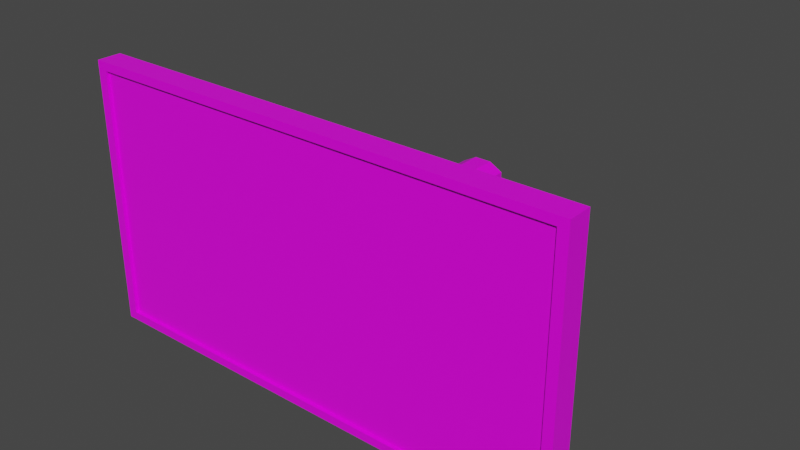 # Source: TV.blend  (saved by Blender 3.2.14; exported with 4.5.12 LTS)
import bpy
from mathutils import Matrix  # noqa: F401  (used for matrix-valued properties, if any)

bpy.ops.wm.read_factory_settings(use_empty=True)
scene = bpy.context.scene
scene.name = 'Scene'

# ---- collections
col_collection = bpy.data.collections.new('Collection'); scene.collection.children.link(col_collection)

# ---- images (referenced by path relative to the original .blend; pixels are not part of the script)
import os
ASSET_DIR = os.environ.get("B2B_ASSET_DIR", "")  # directory of the original .blend (textures are referenced by path, not embedded)
HERE = os.path.dirname(os.path.abspath(__file__))  # packed textures are extracted next to this script under _unpacked/

def load_image(name, relpath, width, height, colorspace="sRGB"):
    """Load a texture the original file referenced (path relative to the .blend, or extracted next to this script)."""
    p = next((c for c in (os.path.join(HERE, relpath), os.path.join(ASSET_DIR, relpath)) if relpath and os.path.exists(c)), "")
    if p:
        img = bpy.data.images.load(p, check_existing=True)
        img.name = name
    else:  # same state as the original file: an image datablock whose file is absent (Cycles renders it pink)
        img = bpy.data.images.new(name, width, height)
        img.source = "FILE"
        img.filepath = "//" + (relpath or name)
    img.colorspace_settings.name = colorspace
    return img
img_8x8base_png = load_image('8x8Base.png', '8x8Base.png', 1024, 1024, 'sRGB')

# ---- materials (node trees are filled in below, after node groups)
mat_material = bpy.data.materials.new('Material')
mat_material.alpha_threshold = 0.0
mat_material.use_transparent_shadow = False
mat_material.line_color = (0.0, 0.0, 0.0, 1.0)

# ---- material node trees
mat_material.use_nodes = True; mat_material.node_tree.nodes.clear()
_N = mat_material.node_tree.nodes; _L = mat_material.node_tree.links
n0 = _N.new('ShaderNodeOutputMaterial'); n0.name = 'Material Output'; n0.location = (300, 300)
n1 = _N.new('ShaderNodeBsdfPrincipled'); n1.name = 'Principled BSDF'; n1.location = (10, 300)
n1.distribution = 'GGX'
n1.subsurface_method = 'RANDOM_WALK_SKIN'
n1.inputs[2].default_value = 0.4
n1.inputs[3].default_value = 1.45
n1.inputs[27].default_value = (0.0, 0.0, 0.0, 1.0)
n1.inputs[28].default_value = 1.0
n2 = _N.new('ShaderNodeTexImage'); n2.name = 'Image Texture'; n2.location = (-463, 24)
n2.image = img_8x8base_png
n2.interpolation = 'Closest'
_L.new(n1.outputs[0], n0.inputs[0])
_L.new(n2.outputs[0], n1.inputs[0])
n0.is_active_output = True

# ---- world
world_world = bpy.data.worlds.new('World'); scene.world = world_world
world_world.use_nodes = True; world_world.node_tree.nodes.clear()
_N = world_world.node_tree.nodes; _L = world_world.node_tree.links
n0 = _N.new('ShaderNodeOutputWorld'); n0.name = 'World Output'; n0.location = (300, 300)
n1 = _N.new('ShaderNodeBackground'); n1.name = 'Background'; n1.location = (10, 300)
n1.inputs[0].default_value = (0.05088, 0.05088, 0.05088, 1.0)
_L.new(n1.outputs[0], n0.inputs[0])
n0.is_active_output = True
world_world.color = (0.05088, 0.05088, 0.05088)
world_world.use_sun_shadow = False
world_world.sun_shadow_jitter_overblur = 0.0

# ---- meshes
me_cube = bpy.data.meshes.new('Cube')
me_cube.from_pydata([(0.8725, 2.632, 0.8725), (0.8725, 2.632, -0.8725), (0.9609, -0.7247, 0.9386), (0.9609, -0.7247, -0.9386), (-0.8725, 2.632, 0.8725), (-0.8725, 2.632, -0.8725), (-0.9609, -0.7247, 0.9386), (-0.9609, -0.7247, -0.9386), (1.0, 1.0, -1.0), (-1.0, 1.0, -1.0), (1.0, 1.0, 1.0), (-1.0, 1.0, 1.0), (-1.0, -1.0, -1.0), (-1.0, -1.0, 1.0), (1.0, -1.0, 1.0), (1.0, -1.0, -1.0), (-0.9609, -1.0, -0.9386), (-0.9609, -1.0, 0.9386), (0.9609, -1.0, 0.9386), (0.9609, -1.0, -0.9386), (-0.08971, 2.255, -0.1097), (-0.03449, 2.255, -0.1649), (-0.03449, 2.255, 0.1649), (-0.08971, 2.255, 0.1097), (-0.03449, 19.77, -0.1649), (-0.08971, 19.77, -0.1097), (-0.08971, 19.77, 0.1097), (-0.03449, 19.77, 0.1649), (0.03449, 2.255, -0.1649), (0.08971, 2.255, -0.1097), (0.08971, 2.255, 0.1097), (0.03449, 2.255, 0.1649), (0.08971, 19.77, -0.1097), (0.03449, 19.77, -0.1649), (0.03449, 19.77, 0.1649), (0.08971, 19.77, 0.1097)], [], [(10, 11, 13, 14), (3, 2, 6, 7), (12, 13, 11, 9), (9, 8, 15, 12), (8, 10, 14, 15), (5, 4, 0, 1), (5, 1, 8, 9), (1, 0, 10, 8), (4, 5, 9, 11), (0, 4, 11, 10), (16, 17, 13, 12), (18, 19, 15, 14), (17, 18, 14, 13), (19, 16, 12, 15), (7, 6, 17, 16), (2, 3, 19, 18), (6, 2, 18, 17), (3, 7, 16, 19), (28, 29, 30, 31, 22, 23, 20, 21), (32, 35, 30, 29), (34, 27, 22, 31), (20, 23, 26, 25), (24, 25, 26, 27, 34, 35, 32, 33), (24, 21, 20, 25), (22, 27, 26, 23), (28, 33, 32, 29), (34, 31, 30, 35), (24, 33, 28, 21)])
_uv = me_cube.uv_layers.new(name='UVMap')
_uv.uv.foreach_set('vector', [0.6816, 0.9453, 0.6816, 0.9453, 0.6816, 0.9453, 0.6816, 0.9453, 0.9023, 0.9551, 0.9023, 0.9551, 0.9023, 0.9551, 0.9023, 0.9551, 0.6816, 0.9453, 0.6816, 0.9453, 0.6816, 0.9453, 0.6816, 0.9453, 0.6816, 0.9453, 0.6816, 0.9453, 0.6816, 0.9453, 0.6816, 0.9453, 0.6816, 0.9453, 0.6816, 0.9453, 0.6816, 0.9453, 0.6816, 0.9453, 0.6816, 0.9453, 0.6816, 0.9453, 0.6816, 0.9453, 0.6816, 0.9453, 0.6816, 0.9453, 0.6816, 0.9453, 0.6816, 0.9453, 0.6816, 0.9453, 0.6816, 0.9453, 0.6816, 0.9453, 0.6816, 0.9453, 0.6816, 0.9453, 0.6816, 0.9453, 0.6816, 0.9453, 0.6816, 0.9453, 0.6816, 0.9453, 0.6816, 0.9453, 0.6816, 0.9453, 0.6816, 0.9453, 0.6816, 0.9453, 0.9023, 0.9551, 0.9023, 0.9551, 0.9023, 0.9551, 0.9023, 0.9551, 0.9023, 0.9551, 0.9023, 0.9551, 0.9023, 0.9551, 0.9023, 0.9551, 0.9023, 0.9551, 0.9023, 0.9551, 0.9023, 0.9551, 0.9023, 0.9551, 0.9023, 0.9551, 0.9023, 0.9551, 0.9023, 0.9551, 0.9023, 0.9551, 0.9023, 0.9551, 0.9023, 0.9551, 0.9023, 0.9551, 0.9023, 0.9551, 0.9023, 0.9551, 0.9023, 0.9551, 0.9023, 0.9551, 0.9023, 0.9551, 0.9023, 0.9551, 0.9023, 0.9551, 0.9023, 0.9551, 0.9023, 0.9551, 0.9023, 0.9551, 0.9023, 0.9551, 0.9023, 0.9551, 0.9023, 0.9551, 0.6816, 0.9453, 0.6816, 0.9453, 0.6816, 0.9453, 0.6816, 0.9453, 0.6816, 0.9453, 0.6816, 0.9453, 0.6816, 0.9453, 0.6816, 0.9453, 0.9375, 0.9531, 0.9375, 0.9531, 0.9375, 0.9531, 0.9375, 0.9531, 0.9375, 0.9531, 0.9375, 0.9531, 0.9375, 0.9531, 0.9375, 0.9531, 0.9375, 0.9531, 0.9375, 0.9531, 0.9375, 0.9531, 0.9375, 0.9531, 0.9375, 0.9531, 0.9375, 0.9531, 0.9375, 0.9531, 0.9375, 0.9531, 0.9375, 0.9531, 0.9375, 0.9531, 0.9375, 0.9531, 0.9375, 0.9531, 0.9375, 0.9531, 0.9375, 0.9531, 0.9375, 0.9531, 0.9375, 0.9531, 0.9375, 0.9531, 0.9375, 0.9531, 0.9375, 0.9531, 0.9375, 0.9531, 0.9375, 0.9531, 0.9375, 0.9531, 0.9375, 0.9531, 0.9375, 0.9531, 0.9375, 0.9531, 0.9375, 0.9531, 0.9375, 0.9531, 0.9375, 0.9531, 0.9375, 0.9531, 0.9375, 0.9531, 0.9375, 0.9531, 0.9375, 0.9531])
me_cube.materials.append(mat_material)
me_cube.use_mirror_vertex_groups = False
me_cube.update()

# ---- objects
ob_cube = bpy.data.objects.new('Cube', me_cube)

# ---- transforms, parenting, visibility, modifiers, constraints
ob_cube.location = (0.0, 0.0, 0.0)
ob_cube.scale = (2.515, 0.123, 1.368)
ob_cube.lock_rotations_4d = False
ob_cube.empty_display_type = 'ARROWS'
ob_cube.lineart.crease_threshold = 0.0

# ---- collection membership
col_collection.objects.link(ob_cube)

# ---- scene / render settings (as saved in the file)
scene.frame_start = 1; scene.frame_end = 250; scene.frame_set(1)
scene.render.engine = 'BLENDER_EEVEE_NEXT'
scene.cycles.sampling_pattern = 'TABULATED_SOBOL'
scene.cycles.use_light_tree = False
scene.view_settings.view_transform = 'Filmic'
bpy.context.view_layer.update()

# ---- added for rendering (the .blend has no active camera and no usable light): camera, sun
cam_auto = bpy.data.cameras.new('AutoCamera')
cam_auto.lens = 50.0
cam_auto.sensor_width = 36.0
cam_auto.clip_end = 1000.0
ob_auto_camera = bpy.data.objects.new('AutoCamera', cam_auto)
scene.collection.objects.link(ob_auto_camera)
ob_auto_camera.location = (5.80171, -5.80728, 4.64137)
ob_auto_camera.rotation_euler = (1.09748, -7.21219e-08, 0.694738)
scene.camera = ob_auto_camera
light_auto_sun = bpy.data.lights.new('AutoSun', 'SUN')
light_auto_sun.energy = 3.0
light_auto_sun.angle = 0.0523599
ob_auto_sun = bpy.data.objects.new('AutoSun', light_auto_sun)
scene.collection.objects.link(ob_auto_sun)
ob_auto_sun.rotation_euler = (0.872665, 0.174533, 0.523599)
bpy.context.view_layer.update()
